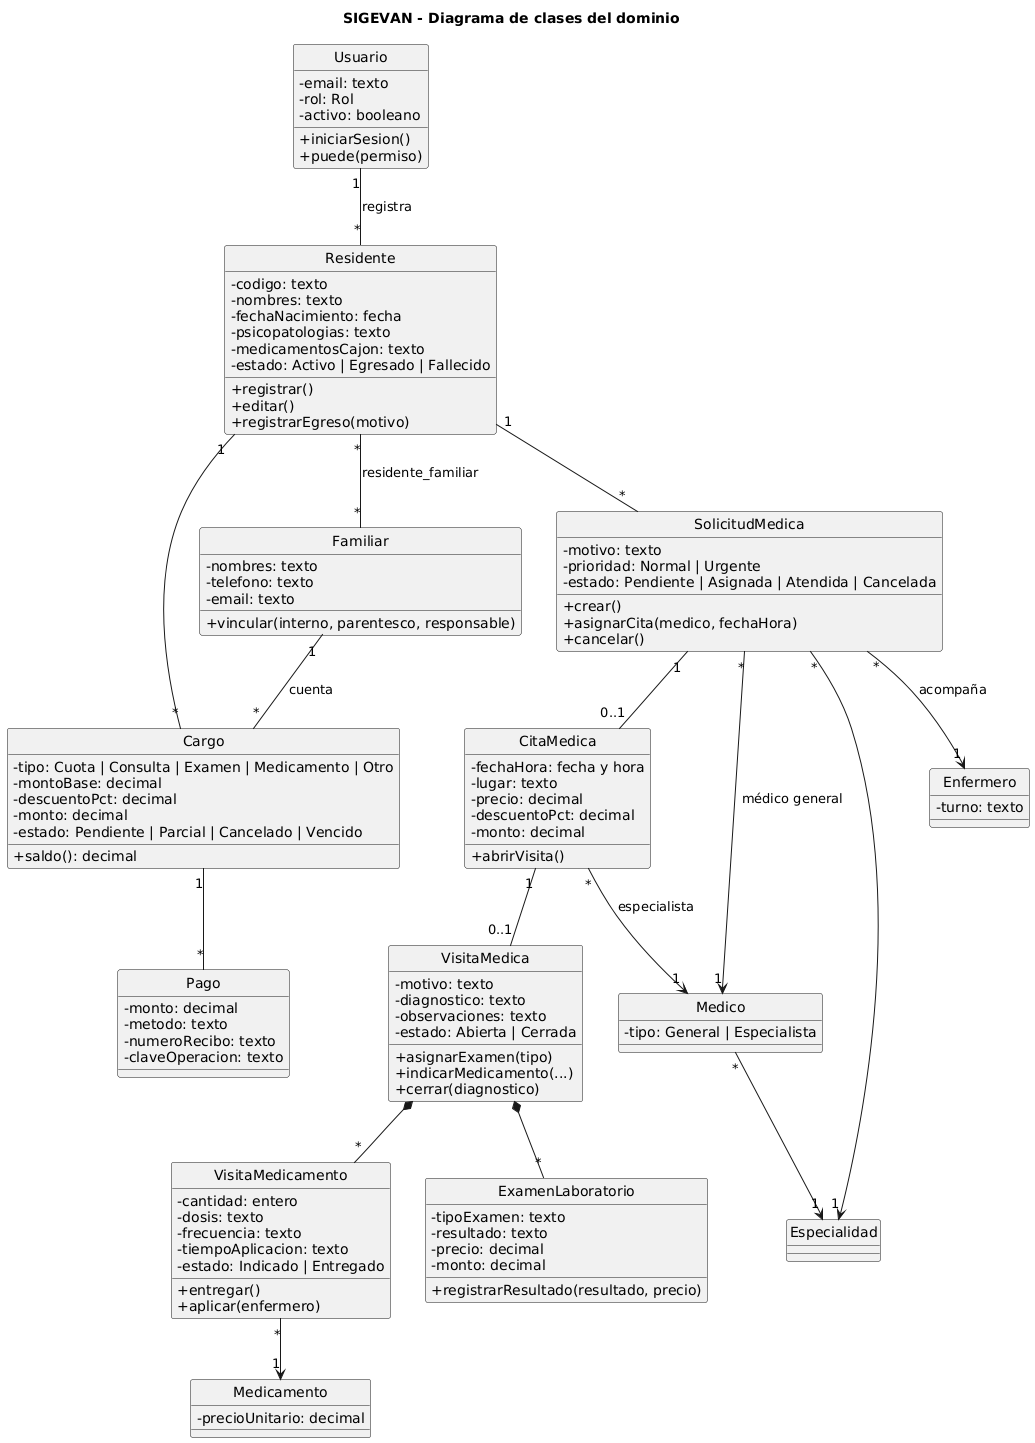

The diagram above was rendered by PlantUML. Its source (embedded in the PNG):
@startuml clases
title SIGEVAN - Diagrama de clases del dominio
skinparam shadowing false
skinparam classAttributeIconSize 0
hide circle

class Usuario {
  - email: texto
  - rol: Rol
  - activo: booleano
  + iniciarSesion()
  + puede(permiso)
}
class Residente {
  - codigo: texto
  - nombres: texto
  - fechaNacimiento: fecha
  - psicopatologias: texto
  - medicamentosCajon: texto
  - estado: Activo | Egresado | Fallecido
  + registrar()
  + editar()
  + registrarEgreso(motivo)
}
class Familiar {
  - nombres: texto
  - telefono: texto
  - email: texto
  + vincular(interno, parentesco, responsable)
}
class SolicitudMedica {
  - motivo: texto
  - prioridad: Normal | Urgente
  - estado: Pendiente | Asignada | Atendida | Cancelada
  + crear()
  + asignarCita(medico, fechaHora)
  + cancelar()
}
class CitaMedica {
  - fechaHora: fecha y hora
  - lugar: texto
  - precio: decimal
  - descuentoPct: decimal
  - monto: decimal
  + abrirVisita()
}
class VisitaMedica {
  - motivo: texto
  - diagnostico: texto
  - observaciones: texto
  - estado: Abierta | Cerrada
  + asignarExamen(tipo)
  + indicarMedicamento(...)
  + cerrar(diagnostico)
}
class ExamenLaboratorio {
  - tipoExamen: texto
  - resultado: texto
  - precio: decimal
  - monto: decimal
  + registrarResultado(resultado, precio)
}
class VisitaMedicamento {
  - cantidad: entero
  - dosis: texto
  - frecuencia: texto
  - tiempoAplicacion: texto
  - estado: Indicado | Entregado
  + entregar()
  + aplicar(enfermero)
}
class Medico {
  - tipo: General | Especialista
}
class Especialidad
class Enfermero {
  - turno: texto
}
class Medicamento {
  - precioUnitario: decimal
}
class Cargo {
  - tipo: Cuota | Consulta | Examen | Medicamento | Otro
  - montoBase: decimal
  - descuentoPct: decimal
  - monto: decimal
  - estado: Pendiente | Parcial | Cancelado | Vencido
  + saldo(): decimal
}
class Pago {
  - monto: decimal
  - metodo: texto
  - numeroRecibo: texto
  - claveOperacion: texto
}

Usuario "1" -- "*" Residente : registra
Residente "*" -- "*" Familiar : residente_familiar
Residente "1" -- "*" SolicitudMedica
SolicitudMedica "*" --> "1" Especialidad
SolicitudMedica "*" --> "1" Enfermero : acompaña
SolicitudMedica "*" --> "1" Medico : médico general
SolicitudMedica "1" -- "0..1" CitaMedica
CitaMedica "*" --> "1" Medico : especialista
Medico "*" --> "1" Especialidad
CitaMedica "1" -- "0..1" VisitaMedica
VisitaMedica *-- "*" ExamenLaboratorio
VisitaMedica *-- "*" VisitaMedicamento
VisitaMedicamento "*" --> "1" Medicamento
Residente "1" -- "*" Cargo
Familiar "1" -- "*" Cargo : cuenta
Cargo "1" -- "*" Pago
@enduml